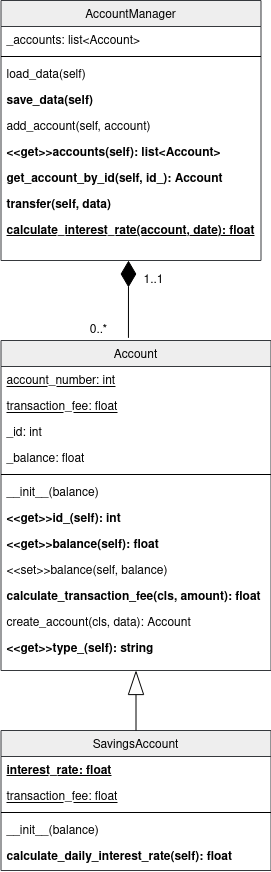

The diagram above was exported from draw.io. Its source (the exported page's mxGraphModel, read from the mxfile embedded in the PNG):
<mxGraphModel dx="772" dy="1125" grid="1" gridSize="10" guides="1" tooltips="1" connect="1" arrows="1" fold="1" page="1" pageScale="1" pageWidth="827" pageHeight="1169" math="0" shadow="0">
  <root>
    <mxCell id="WIyWlLk6GJQsqaUBKTNV-0" />
    <mxCell id="WIyWlLk6GJQsqaUBKTNV-1" parent="WIyWlLk6GJQsqaUBKTNV-0" />
    <mxCell id="zkfFHV4jXpPFQw0GAbJ--0" value="AccountManager" style="swimlane;fontStyle=0;align=center;verticalAlign=top;childLayout=stackLayout;horizontal=1;startSize=26;horizontalStack=0;resizeParent=1;resizeLast=0;collapsible=1;marginBottom=0;rounded=0;shadow=0;strokeWidth=1;fillColor=#eeeeee;strokeColor=#36393d;" parent="WIyWlLk6GJQsqaUBKTNV-1" vertex="1">
      <mxGeometry x="217.5" y="120" width="260" height="260" as="geometry">
        <mxRectangle x="230" y="140" width="160" height="26" as="alternateBounds" />
      </mxGeometry>
    </mxCell>
    <mxCell id="zkfFHV4jXpPFQw0GAbJ--1" value="_accounts: list&lt;Account&gt;" style="text;align=left;verticalAlign=top;spacingLeft=4;spacingRight=4;overflow=hidden;rotatable=0;points=[[0,0.5],[1,0.5]];portConstraint=eastwest;" parent="zkfFHV4jXpPFQw0GAbJ--0" vertex="1">
      <mxGeometry y="26" width="260" height="26" as="geometry" />
    </mxCell>
    <mxCell id="zkfFHV4jXpPFQw0GAbJ--4" value="" style="line;html=1;strokeWidth=1;align=left;verticalAlign=middle;spacingTop=-1;spacingLeft=3;spacingRight=3;rotatable=0;labelPosition=right;points=[];portConstraint=eastwest;" parent="zkfFHV4jXpPFQw0GAbJ--0" vertex="1">
      <mxGeometry y="52" width="260" height="8" as="geometry" />
    </mxCell>
    <mxCell id="zkfFHV4jXpPFQw0GAbJ--5" value="load_data(self)" style="text;align=left;verticalAlign=top;spacingLeft=4;spacingRight=4;overflow=hidden;rotatable=0;points=[[0,0.5],[1,0.5]];portConstraint=eastwest;" parent="zkfFHV4jXpPFQw0GAbJ--0" vertex="1">
      <mxGeometry y="60" width="260" height="26" as="geometry" />
    </mxCell>
    <mxCell id="C1r2_62gS3NfRAXrk1r--1" value="save_data(self)" style="text;align=left;verticalAlign=top;spacingLeft=4;spacingRight=4;overflow=hidden;rotatable=0;points=[[0,0.5],[1,0.5]];portConstraint=eastwest;fontStyle=1" parent="zkfFHV4jXpPFQw0GAbJ--0" vertex="1">
      <mxGeometry y="86" width="260" height="26" as="geometry" />
    </mxCell>
    <mxCell id="C1r2_62gS3NfRAXrk1r--3" value="add_account(self, account)" style="text;align=left;verticalAlign=top;spacingLeft=4;spacingRight=4;overflow=hidden;rotatable=0;points=[[0,0.5],[1,0.5]];portConstraint=eastwest;" parent="zkfFHV4jXpPFQw0GAbJ--0" vertex="1">
      <mxGeometry y="112" width="260" height="26" as="geometry" />
    </mxCell>
    <mxCell id="C1r2_62gS3NfRAXrk1r--4" value="&lt;&lt;get&gt;&gt;accounts(self): list&lt;Account&gt;" style="text;align=left;verticalAlign=top;spacingLeft=4;spacingRight=4;overflow=hidden;rotatable=0;points=[[0,0.5],[1,0.5]];portConstraint=eastwest;fontStyle=1" parent="zkfFHV4jXpPFQw0GAbJ--0" vertex="1">
      <mxGeometry y="138" width="260" height="26" as="geometry" />
    </mxCell>
    <mxCell id="C1r2_62gS3NfRAXrk1r--5" value="get_account_by_id(self, id_): Account" style="text;align=left;verticalAlign=top;spacingLeft=4;spacingRight=4;overflow=hidden;rotatable=0;points=[[0,0.5],[1,0.5]];portConstraint=eastwest;fontStyle=1" parent="zkfFHV4jXpPFQw0GAbJ--0" vertex="1">
      <mxGeometry y="164" width="260" height="26" as="geometry" />
    </mxCell>
    <mxCell id="C1r2_62gS3NfRAXrk1r--6" value="transfer(self, data)" style="text;align=left;verticalAlign=top;spacingLeft=4;spacingRight=4;overflow=hidden;rotatable=0;points=[[0,0.5],[1,0.5]];portConstraint=eastwest;fontStyle=1" parent="zkfFHV4jXpPFQw0GAbJ--0" vertex="1">
      <mxGeometry y="190" width="260" height="26" as="geometry" />
    </mxCell>
    <mxCell id="C1r2_62gS3NfRAXrk1r--7" value="calculate_interest_rate(account, date): float" style="text;align=left;verticalAlign=top;spacingLeft=4;spacingRight=4;overflow=hidden;rotatable=0;points=[[0,0.5],[1,0.5]];portConstraint=eastwest;fontStyle=5;" parent="zkfFHV4jXpPFQw0GAbJ--0" vertex="1">
      <mxGeometry y="216" width="260" height="26" as="geometry" />
    </mxCell>
    <mxCell id="zkfFHV4jXpPFQw0GAbJ--6" value="Account" style="swimlane;fontStyle=0;align=center;verticalAlign=top;childLayout=stackLayout;horizontal=1;startSize=26;horizontalStack=0;resizeParent=1;resizeLast=0;collapsible=1;marginBottom=0;rounded=0;shadow=0;strokeWidth=1;fillColor=#eeeeee;strokeColor=#36393d;" parent="WIyWlLk6GJQsqaUBKTNV-1" vertex="1">
      <mxGeometry x="217.5" y="460" width="270" height="330" as="geometry">
        <mxRectangle x="130" y="380" width="160" height="26" as="alternateBounds" />
      </mxGeometry>
    </mxCell>
    <mxCell id="zkfFHV4jXpPFQw0GAbJ--7" value="account_number: int" style="text;align=left;verticalAlign=top;spacingLeft=4;spacingRight=4;overflow=hidden;rotatable=0;points=[[0,0.5],[1,0.5]];portConstraint=eastwest;fontStyle=4" parent="zkfFHV4jXpPFQw0GAbJ--6" vertex="1">
      <mxGeometry y="26" width="270" height="26" as="geometry" />
    </mxCell>
    <mxCell id="C1r2_62gS3NfRAXrk1r--12" value="transaction_fee: float" style="text;align=left;verticalAlign=top;spacingLeft=4;spacingRight=4;overflow=hidden;rotatable=0;points=[[0,0.5],[1,0.5]];portConstraint=eastwest;rounded=0;shadow=0;html=0;fontStyle=4" parent="zkfFHV4jXpPFQw0GAbJ--6" vertex="1">
      <mxGeometry y="52" width="270" height="26" as="geometry" />
    </mxCell>
    <mxCell id="C1r2_62gS3NfRAXrk1r--13" value="_id: int" style="text;align=left;verticalAlign=top;spacingLeft=4;spacingRight=4;overflow=hidden;rotatable=0;points=[[0,0.5],[1,0.5]];portConstraint=eastwest;rounded=0;shadow=0;html=0;fontStyle=0" parent="zkfFHV4jXpPFQw0GAbJ--6" vertex="1">
      <mxGeometry y="78" width="270" height="26" as="geometry" />
    </mxCell>
    <mxCell id="C1r2_62gS3NfRAXrk1r--14" value="_balance: float" style="text;align=left;verticalAlign=top;spacingLeft=4;spacingRight=4;overflow=hidden;rotatable=0;points=[[0,0.5],[1,0.5]];portConstraint=eastwest;rounded=0;shadow=0;html=0;fontStyle=0" parent="zkfFHV4jXpPFQw0GAbJ--6" vertex="1">
      <mxGeometry y="104" width="270" height="26" as="geometry" />
    </mxCell>
    <mxCell id="zkfFHV4jXpPFQw0GAbJ--9" value="" style="line;html=1;strokeWidth=1;align=left;verticalAlign=middle;spacingTop=-1;spacingLeft=3;spacingRight=3;rotatable=0;labelPosition=right;points=[];portConstraint=eastwest;" parent="zkfFHV4jXpPFQw0GAbJ--6" vertex="1">
      <mxGeometry y="130" width="270" height="8" as="geometry" />
    </mxCell>
    <mxCell id="zkfFHV4jXpPFQw0GAbJ--10" value="__init__(balance)" style="text;align=left;verticalAlign=top;spacingLeft=4;spacingRight=4;overflow=hidden;rotatable=0;points=[[0,0.5],[1,0.5]];portConstraint=eastwest;fontStyle=0" parent="zkfFHV4jXpPFQw0GAbJ--6" vertex="1">
      <mxGeometry y="138" width="270" height="26" as="geometry" />
    </mxCell>
    <mxCell id="mWF8w61uXYbUHN2va4R1-0" value="&lt;&lt;get&gt;&gt;id_(self): int" style="text;align=left;verticalAlign=top;spacingLeft=4;spacingRight=4;overflow=hidden;rotatable=0;points=[[0,0.5],[1,0.5]];portConstraint=eastwest;fontStyle=1" parent="zkfFHV4jXpPFQw0GAbJ--6" vertex="1">
      <mxGeometry y="164" width="270" height="26" as="geometry" />
    </mxCell>
    <mxCell id="C1r2_62gS3NfRAXrk1r--15" value="&lt;&lt;get&gt;&gt;balance(self): float" style="text;align=left;verticalAlign=top;spacingLeft=4;spacingRight=4;overflow=hidden;rotatable=0;points=[[0,0.5],[1,0.5]];portConstraint=eastwest;fontStyle=1" parent="zkfFHV4jXpPFQw0GAbJ--6" vertex="1">
      <mxGeometry y="190" width="270" height="26" as="geometry" />
    </mxCell>
    <mxCell id="IiTaTvWyoC2yO8I1eA9D-1" value="&lt;&lt;set&gt;&gt;balance(self, balance)" style="text;align=left;verticalAlign=top;spacingLeft=4;spacingRight=4;overflow=hidden;rotatable=0;points=[[0,0.5],[1,0.5]];portConstraint=eastwest;fontStyle=0" parent="zkfFHV4jXpPFQw0GAbJ--6" vertex="1">
      <mxGeometry y="216" width="270" height="26" as="geometry" />
    </mxCell>
    <mxCell id="C1r2_62gS3NfRAXrk1r--18" value="calculate_transaction_fee(cls, amount): float" style="text;align=left;verticalAlign=top;spacingLeft=4;spacingRight=4;overflow=hidden;rotatable=0;points=[[0,0.5],[1,0.5]];portConstraint=eastwest;fontStyle=1" parent="zkfFHV4jXpPFQw0GAbJ--6" vertex="1">
      <mxGeometry y="242" width="270" height="26" as="geometry" />
    </mxCell>
    <mxCell id="C1r2_62gS3NfRAXrk1r--19" value="create_account(cls, data): Account" style="text;align=left;verticalAlign=top;spacingLeft=4;spacingRight=4;overflow=hidden;rotatable=0;points=[[0,0.5],[1,0.5]];portConstraint=eastwest;fontStyle=0" parent="zkfFHV4jXpPFQw0GAbJ--6" vertex="1">
      <mxGeometry y="268" width="270" height="26" as="geometry" />
    </mxCell>
    <mxCell id="C1r2_62gS3NfRAXrk1r--20" value="&lt;&lt;get&gt;&gt;type_(self): string" style="text;align=left;verticalAlign=top;spacingLeft=4;spacingRight=4;overflow=hidden;rotatable=0;points=[[0,0.5],[1,0.5]];portConstraint=eastwest;fontStyle=1" parent="zkfFHV4jXpPFQw0GAbJ--6" vertex="1">
      <mxGeometry y="294" width="270" height="26" as="geometry" />
    </mxCell>
    <mxCell id="C1r2_62gS3NfRAXrk1r--8" value="" style="endArrow=diamondThin;endFill=1;endSize=24;html=1;exitX=0.472;exitY=-0.008;exitDx=0;exitDy=0;exitPerimeter=0;" parent="WIyWlLk6GJQsqaUBKTNV-1" source="zkfFHV4jXpPFQw0GAbJ--6" edge="1">
      <mxGeometry width="160" relative="1" as="geometry">
        <mxPoint x="345" y="530" as="sourcePoint" />
        <mxPoint x="345" y="380" as="targetPoint" />
      </mxGeometry>
    </mxCell>
    <mxCell id="C1r2_62gS3NfRAXrk1r--9" value="0..*" style="text;html=1;align=center;verticalAlign=middle;resizable=0;points=[];autosize=1;" parent="WIyWlLk6GJQsqaUBKTNV-1" vertex="1">
      <mxGeometry x="300" y="440" width="30" height="20" as="geometry" />
    </mxCell>
    <mxCell id="C1r2_62gS3NfRAXrk1r--10" value="1..1" style="text;html=1;align=center;verticalAlign=middle;resizable=0;points=[];autosize=1;" parent="WIyWlLk6GJQsqaUBKTNV-1" vertex="1">
      <mxGeometry x="350" y="390" width="40" height="20" as="geometry" />
    </mxCell>
    <mxCell id="C1r2_62gS3NfRAXrk1r--28" value="SavingsAccount" style="swimlane;fontStyle=0;align=center;verticalAlign=top;childLayout=stackLayout;horizontal=1;startSize=26;horizontalStack=0;resizeParent=1;resizeLast=0;collapsible=1;marginBottom=0;rounded=0;shadow=0;strokeWidth=1;fillColor=#eeeeee;strokeColor=#36393d;" parent="WIyWlLk6GJQsqaUBKTNV-1" vertex="1">
      <mxGeometry x="217.5" y="850" width="270" height="140" as="geometry">
        <mxRectangle x="130" y="380" width="160" height="26" as="alternateBounds" />
      </mxGeometry>
    </mxCell>
    <mxCell id="C1r2_62gS3NfRAXrk1r--30" value="interest_rate: float" style="text;align=left;verticalAlign=top;spacingLeft=4;spacingRight=4;overflow=hidden;rotatable=0;points=[[0,0.5],[1,0.5]];portConstraint=eastwest;rounded=0;shadow=0;html=0;fontStyle=5" parent="C1r2_62gS3NfRAXrk1r--28" vertex="1">
      <mxGeometry y="26" width="270" height="26" as="geometry" />
    </mxCell>
    <mxCell id="C1r2_62gS3NfRAXrk1r--31" value="transaction_fee: float" style="text;align=left;verticalAlign=top;spacingLeft=4;spacingRight=4;overflow=hidden;rotatable=0;points=[[0,0.5],[1,0.5]];portConstraint=eastwest;rounded=0;shadow=0;html=0;fontStyle=4" parent="C1r2_62gS3NfRAXrk1r--28" vertex="1">
      <mxGeometry y="52" width="270" height="26" as="geometry" />
    </mxCell>
    <mxCell id="C1r2_62gS3NfRAXrk1r--35" value="" style="line;html=1;strokeWidth=1;align=left;verticalAlign=middle;spacingTop=-1;spacingLeft=3;spacingRight=3;rotatable=0;labelPosition=right;points=[];portConstraint=eastwest;" parent="C1r2_62gS3NfRAXrk1r--28" vertex="1">
      <mxGeometry y="78" width="270" height="8" as="geometry" />
    </mxCell>
    <mxCell id="mWF8w61uXYbUHN2va4R1-1" value="__init__(balance)" style="text;align=left;verticalAlign=top;spacingLeft=4;spacingRight=4;overflow=hidden;rotatable=0;points=[[0,0.5],[1,0.5]];portConstraint=eastwest;fontStyle=0" parent="C1r2_62gS3NfRAXrk1r--28" vertex="1">
      <mxGeometry y="86" width="270" height="26" as="geometry" />
    </mxCell>
    <mxCell id="C1r2_62gS3NfRAXrk1r--53" value="calculate_daily_interest_rate(self): float" style="text;align=left;verticalAlign=top;spacingLeft=4;spacingRight=4;overflow=hidden;rotatable=0;points=[[0,0.5],[1,0.5]];portConstraint=eastwest;fontStyle=1" parent="C1r2_62gS3NfRAXrk1r--28" vertex="1">
      <mxGeometry y="112" width="270" height="26" as="geometry" />
    </mxCell>
    <mxCell id="IiTaTvWyoC2yO8I1eA9D-0" value="" style="endArrow=blockThin;endFill=0;endSize=22;html=1;exitX=0.5;exitY=0;exitDx=0;exitDy=0;entryX=0.5;entryY=1;entryDx=0;entryDy=0;jumpSize=6;fontSize=11;" parent="WIyWlLk6GJQsqaUBKTNV-1" source="C1r2_62gS3NfRAXrk1r--28" target="zkfFHV4jXpPFQw0GAbJ--6" edge="1">
      <mxGeometry width="160" relative="1" as="geometry">
        <mxPoint x="560" y="920" as="sourcePoint" />
        <mxPoint x="350" y="910" as="targetPoint" />
      </mxGeometry>
    </mxCell>
  </root>
</mxGraphModel>